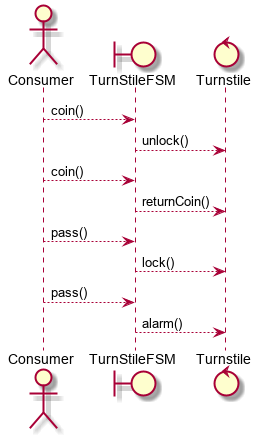

The diagram above was rendered by PlantUML. Its source (embedded in the PNG):
@startuml
actor Consumer
boundary TurnStileFSM
control Turnstile

Consumer ----> TurnStileFSM : coin()
TurnStileFSM ----> Turnstile : unlock()
Consumer ----> TurnStileFSM : coin()
TurnStileFSM ----> Turnstile : returnCoin()
Consumer ----> TurnStileFSM : pass()
TurnStileFSM ----> Turnstile : lock()
Consumer ----> TurnStileFSM : pass()
TurnStileFSM ----> Turnstile : alarm()

@enduml